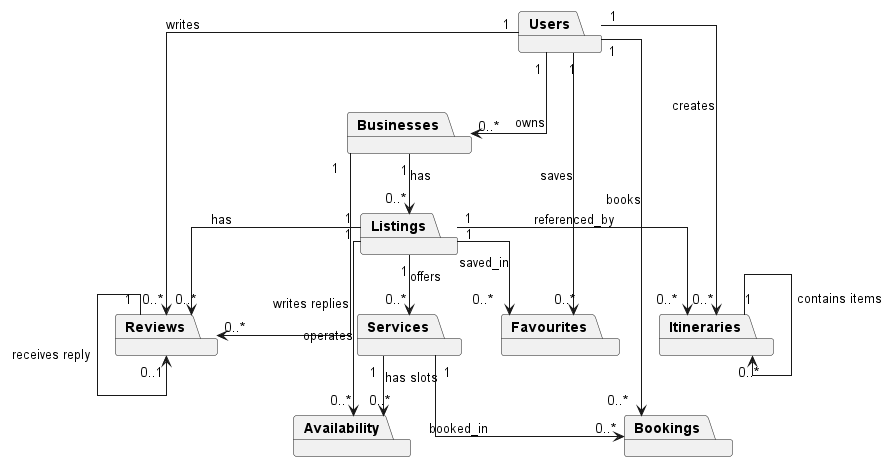

The diagram above was rendered by PlantUML. Its source (embedded in the PNG):
@startuml SimplifiedClassDiagram

top to bottom direction

skinparam linetype ortho
skinparam ranksep 60
skinparam nodesep 40
skinparam classAttributeIconSize 0

hide empty members
hide circle

' =========================
' PACKAGES (each package = one module)
' =========================

package "Users" as Users
package "Businesses" as Businesses
package "Listings" as Listings
package "Services" as Services
package "Availability" as Availability
package "Bookings" as Bookings
package "Reviews" as Reviews
package "Favourites" as Favourites
package "Itineraries" as Itineraries

' =========================
' CROSS-MODULE RELATIONSHIPS
' =========================

Users "1" --> "0..*" Businesses : owns
Users "1" --> "0..*" Bookings : books
Users "1" --> "0..*" Reviews : writes
Users "1" --> "0..*" Favourites : saves
Users "1" --> "0..*" Itineraries : creates

Businesses "1" --> "0..*" Listings : has
Businesses "1" --> "0..*" Reviews : writes replies

Listings "1" --> "0..*" Services : offers
Listings "1" --> "0..*" Availability : operates
Listings "1" --> "0..*" Reviews : has
Listings "1" --> "0..*" Favourites : saved_in
Listings "1" --> "0..*" Itineraries : referenced_by

Services "1" --> "0..*" Availability : has slots
Services "1" --> "0..*" Bookings : booked_in

Itineraries "1" --> "0..*" Itineraries : contains items
Reviews "1" --> "0..1" Reviews : receives reply

@enduml